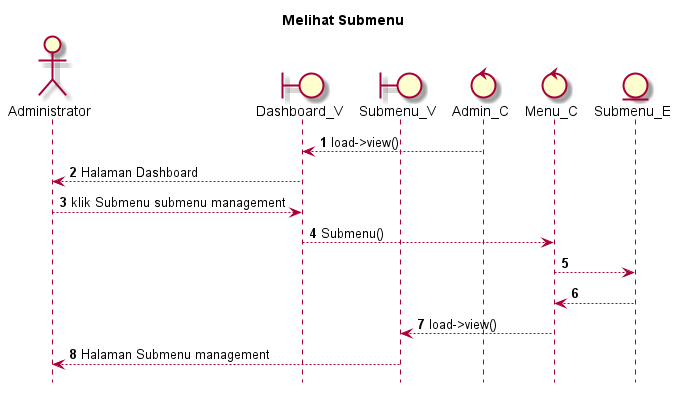

The diagram above was rendered by PlantUML. Its source (embedded in the PNG):
@startuml

autonumber
hide footbox
title Melihat Submenu

Actor Administrator
boundary Dashboard_V
boundary Submenu_V
control Admin_C
control Menu_C
Entity Submenu_E

Admin_C --> Dashboard_V: load->view()
Dashboard_V --> Administrator: Halaman Dashboard
Administrator --> Dashboard_V: klik Submenu submenu management
Dashboard_V --> Menu_C: Submenu()
Menu_C --> Submenu_E:
    
    Submenu_E --> Menu_C:
    Menu_C --> Submenu_V: load->view()
    Submenu_V --> Administrator: Halaman Submenu management

@enduml